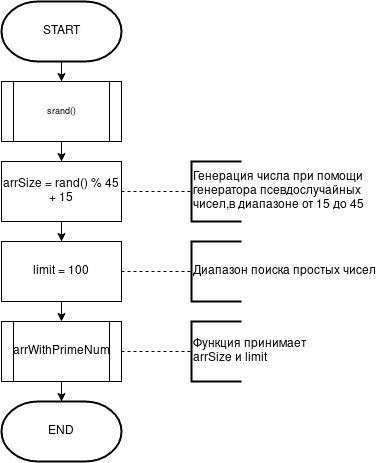

The diagram above was exported from draw.io. Its source (the exported page's mxGraphModel, read from the mxfile embedded in the PNG):
<mxGraphModel dx="413" dy="207" grid="1" gridSize="10" guides="1" tooltips="1" connect="1" arrows="1" fold="1" page="1" pageScale="1" pageWidth="850" pageHeight="1100" math="0" shadow="0">
  <root>
    <mxCell id="0" />
    <mxCell id="1" parent="0" />
    <mxCell id="ASlQW6jz1lRInMBJGEyF-24" style="edgeStyle=orthogonalEdgeStyle;rounded=0;orthogonalLoop=1;jettySize=auto;html=1;entryX=0.5;entryY=0;entryDx=0;entryDy=0;" parent="1" source="ASlQW6jz1lRInMBJGEyF-5" target="ASlQW6jz1lRInMBJGEyF-10" edge="1">
      <mxGeometry relative="1" as="geometry" />
    </mxCell>
    <mxCell id="ASlQW6jz1lRInMBJGEyF-5" value="START" style="strokeWidth=2;html=1;shape=mxgraph.flowchart.terminator;whiteSpace=wrap;" parent="1" vertex="1">
      <mxGeometry x="330" y="40" width="120" height="60" as="geometry" />
    </mxCell>
    <mxCell id="ASlQW6jz1lRInMBJGEyF-12" value="" style="edgeStyle=orthogonalEdgeStyle;rounded=0;orthogonalLoop=1;jettySize=auto;html=1;" parent="1" source="ASlQW6jz1lRInMBJGEyF-10" target="ASlQW6jz1lRInMBJGEyF-11" edge="1">
      <mxGeometry relative="1" as="geometry" />
    </mxCell>
    <mxCell id="ASlQW6jz1lRInMBJGEyF-10" value="&lt;font style=&quot;font-size: 9px&quot;&gt;srand()&lt;/font&gt;" style="shape=process;whiteSpace=wrap;html=1;backgroundOutline=1;" parent="1" vertex="1">
      <mxGeometry x="330" y="120" width="120" height="60" as="geometry" />
    </mxCell>
    <mxCell id="ASlQW6jz1lRInMBJGEyF-26" value="" style="edgeStyle=orthogonalEdgeStyle;rounded=0;orthogonalLoop=1;jettySize=auto;html=1;" parent="1" source="ASlQW6jz1lRInMBJGEyF-11" edge="1">
      <mxGeometry relative="1" as="geometry">
        <mxPoint x="390" y="280" as="targetPoint" />
      </mxGeometry>
    </mxCell>
    <mxCell id="ASlQW6jz1lRInMBJGEyF-11" value="arrSize = &lt;span class=&quot;pl-c1&quot;&gt;rand&lt;/span&gt;() % &lt;span class=&quot;pl-c1&quot;&gt;45&lt;/span&gt; + &lt;span class=&quot;pl-c1&quot;&gt;15&lt;/span&gt;" style="rounded=0;whiteSpace=wrap;html=1;" parent="1" vertex="1">
      <mxGeometry x="330" y="200" width="120" height="60" as="geometry" />
    </mxCell>
    <mxCell id="ASlQW6jz1lRInMBJGEyF-13" value="&lt;div&gt;&lt;font style=&quot;font-size: 12px&quot;&gt;Генерация числа при помощи &lt;br&gt;&lt;/font&gt;&lt;/div&gt;&lt;div&gt;&lt;font style=&quot;font-size: 12px&quot;&gt;генератора псевдослучайных &lt;br&gt;&lt;/font&gt;&lt;/div&gt;&lt;div&gt;&lt;font style=&quot;font-size: 12px&quot;&gt;чисел,в диапазоне от 15 до 45&lt;br&gt;&lt;/font&gt;&lt;/div&gt;" style="strokeWidth=2;html=1;shape=mxgraph.flowchart.annotation_1;align=left;pointerEvents=1;" parent="1" vertex="1">
      <mxGeometry x="520" y="200" width="50" height="60" as="geometry" />
    </mxCell>
    <mxCell id="ASlQW6jz1lRInMBJGEyF-20" value="" style="endArrow=none;dashed=1;html=1;entryX=0;entryY=0.5;entryDx=0;entryDy=0;entryPerimeter=0;exitX=1;exitY=0.5;exitDx=0;exitDy=0;" parent="1" source="ASlQW6jz1lRInMBJGEyF-11" target="ASlQW6jz1lRInMBJGEyF-13" edge="1">
      <mxGeometry width="50" height="50" relative="1" as="geometry">
        <mxPoint x="460" y="250" as="sourcePoint" />
        <mxPoint x="510" y="200" as="targetPoint" />
      </mxGeometry>
    </mxCell>
    <mxCell id="ASlQW6jz1lRInMBJGEyF-33" style="edgeStyle=orthogonalEdgeStyle;rounded=0;orthogonalLoop=1;jettySize=auto;html=1;entryX=0.5;entryY=0;entryDx=0;entryDy=0;" parent="1" target="ASlQW6jz1lRInMBJGEyF-27" edge="1">
      <mxGeometry relative="1" as="geometry">
        <mxPoint x="390" y="340" as="sourcePoint" />
      </mxGeometry>
    </mxCell>
    <mxCell id="ASlQW6jz1lRInMBJGEyF-39" value="" style="edgeStyle=orthogonalEdgeStyle;rounded=0;orthogonalLoop=1;jettySize=auto;html=1;" parent="1" source="ASlQW6jz1lRInMBJGEyF-27" edge="1">
      <mxGeometry relative="1" as="geometry">
        <mxPoint x="390" y="440" as="targetPoint" />
      </mxGeometry>
    </mxCell>
    <mxCell id="ASlQW6jz1lRInMBJGEyF-27" value="&lt;span class=&quot;pl-c1&quot;&gt;arrWithPrimeNum&lt;/span&gt;" style="shape=process;whiteSpace=wrap;html=1;backgroundOutline=1;" parent="1" vertex="1">
      <mxGeometry x="330" y="360" width="120" height="60" as="geometry" />
    </mxCell>
    <mxCell id="ASlQW6jz1lRInMBJGEyF-28" value="&lt;span class=&quot;pl-c&quot;&gt;Диапазон поиска простых чисел&lt;/span&gt;" style="strokeWidth=2;html=1;shape=mxgraph.flowchart.annotation_1;align=left;pointerEvents=1;" parent="1" vertex="1">
      <mxGeometry x="520" y="280" width="50" height="60" as="geometry" />
    </mxCell>
    <mxCell id="ASlQW6jz1lRInMBJGEyF-29" value="" style="endArrow=none;dashed=1;html=1;entryX=0;entryY=0.5;entryDx=0;entryDy=0;entryPerimeter=0;exitX=1;exitY=0.5;exitDx=0;exitDy=0;" parent="1" target="ASlQW6jz1lRInMBJGEyF-28" edge="1">
      <mxGeometry width="50" height="50" relative="1" as="geometry">
        <mxPoint x="450" y="310" as="sourcePoint" />
        <mxPoint x="510" y="280" as="targetPoint" />
      </mxGeometry>
    </mxCell>
    <mxCell id="ASlQW6jz1lRInMBJGEyF-31" value="&lt;div&gt;Функция принимает &lt;br&gt;&lt;/div&gt;&lt;div&gt;arrSize и limit&lt;br&gt;&lt;/div&gt;" style="strokeWidth=2;html=1;shape=mxgraph.flowchart.annotation_1;align=left;pointerEvents=1;" parent="1" vertex="1">
      <mxGeometry x="520" y="360" width="50" height="60" as="geometry" />
    </mxCell>
    <mxCell id="ASlQW6jz1lRInMBJGEyF-32" value="" style="endArrow=none;dashed=1;html=1;entryX=0;entryY=0.5;entryDx=0;entryDy=0;entryPerimeter=0;exitX=1;exitY=0.5;exitDx=0;exitDy=0;" parent="1" target="ASlQW6jz1lRInMBJGEyF-31" edge="1">
      <mxGeometry width="50" height="50" relative="1" as="geometry">
        <mxPoint x="450" y="390" as="sourcePoint" />
        <mxPoint x="510" y="360" as="targetPoint" />
      </mxGeometry>
    </mxCell>
    <mxCell id="ASlQW6jz1lRInMBJGEyF-40" value="END" style="strokeWidth=2;html=1;shape=mxgraph.flowchart.terminator;whiteSpace=wrap;" parent="1" vertex="1">
      <mxGeometry x="330" y="440" width="120" height="60" as="geometry" />
    </mxCell>
    <mxCell id="r2RapCze0yepQ6bGiUJm-1" value="limit = 100" style="rounded=0;whiteSpace=wrap;html=1;" vertex="1" parent="1">
      <mxGeometry x="330" y="280" width="120" height="60" as="geometry" />
    </mxCell>
  </root>
</mxGraphModel>